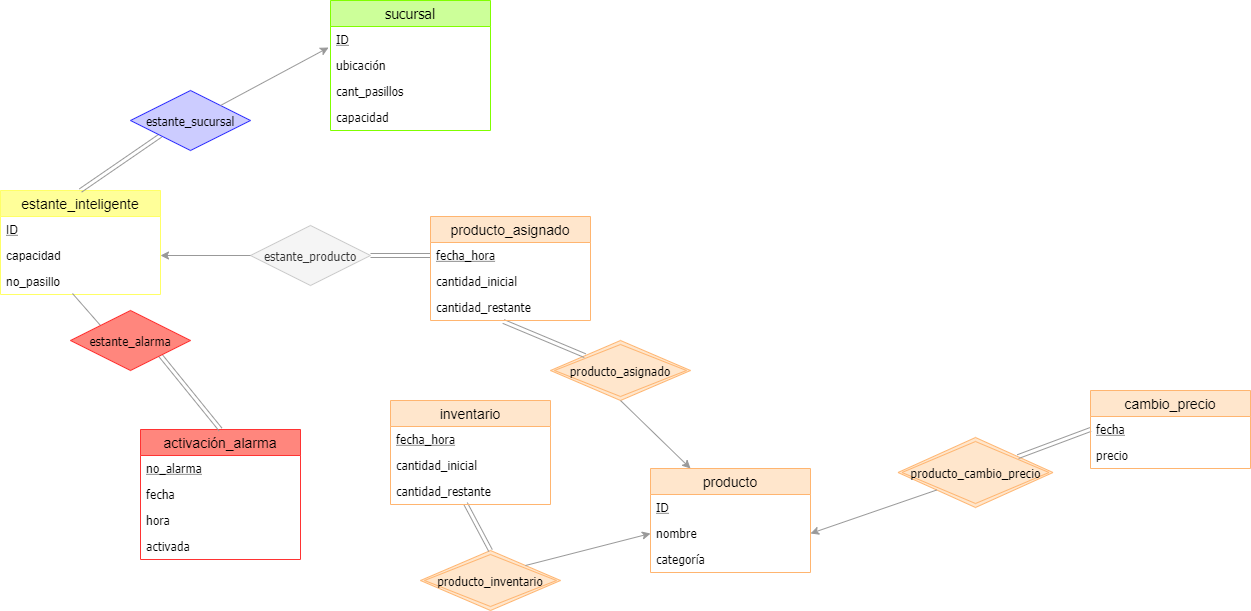

The diagram above was exported from draw.io. Its source (the exported page's mxGraphModel, read from the mxfile embedded in the PNG):
<mxGraphModel dx="1695" dy="520" grid="1" gridSize="10" guides="1" tooltips="1" connect="1" arrows="1" fold="1" page="1" pageScale="1" pageWidth="827" pageHeight="1169" math="0" shadow="0">
  <root>
    <mxCell id="WIyWlLk6GJQsqaUBKTNV-0" />
    <mxCell id="WIyWlLk6GJQsqaUBKTNV-1" parent="WIyWlLk6GJQsqaUBKTNV-0" />
    <mxCell id="34tKlk5XHleemSfughRf-49" style="edgeStyle=orthogonalEdgeStyle;rounded=0;orthogonalLoop=1;jettySize=auto;html=1;exitX=1;exitY=0.5;exitDx=0;exitDy=0;entryX=0;entryY=0.5;entryDx=0;entryDy=0;endArrow=none;endFill=0;strokeColor=#999999;fontFamily=Tahoma;shape=link;" parent="WIyWlLk6GJQsqaUBKTNV-1" source="34tKlk5XHleemSfughRf-44" edge="1">
      <mxGeometry relative="1" as="geometry">
        <mxPoint x="350" y="385" as="targetPoint" />
      </mxGeometry>
    </mxCell>
    <mxCell id="34tKlk5XHleemSfughRf-44" value="estante_producto" style="shape=rhombus;perimeter=rhombusPerimeter;whiteSpace=wrap;html=1;align=center;strokeColor=#CCCCCC;fillColor=#f5f5f5;fontFamily=Tahoma;fontColor=#333333;" parent="WIyWlLk6GJQsqaUBKTNV-1" vertex="1">
      <mxGeometry x="170" y="355" width="120" height="60" as="geometry" />
    </mxCell>
    <mxCell id="34tKlk5XHleemSfughRf-45" value="estante_inteligente" style="swimlane;fontStyle=0;childLayout=stackLayout;horizontal=1;startSize=26;horizontalStack=0;resizeParent=1;resizeParentMax=0;resizeLast=0;collapsible=1;marginBottom=0;align=center;fontSize=14;strokeColor=#FFFF66;fillColor=#FFFF99;" parent="WIyWlLk6GJQsqaUBKTNV-1" vertex="1">
      <mxGeometry x="-80" y="320" width="160" height="104" as="geometry" />
    </mxCell>
    <mxCell id="34tKlk5XHleemSfughRf-46" value="ID" style="text;strokeColor=none;fillColor=none;spacingLeft=4;spacingRight=4;overflow=hidden;rotatable=0;points=[[0,0.5],[1,0.5]];portConstraint=eastwest;fontSize=12;fontStyle=4" parent="34tKlk5XHleemSfughRf-45" vertex="1">
      <mxGeometry y="26" width="160" height="26" as="geometry" />
    </mxCell>
    <mxCell id="34tKlk5XHleemSfughRf-48" value="capacidad " style="text;strokeColor=none;fillColor=none;spacingLeft=4;spacingRight=4;overflow=hidden;rotatable=0;points=[[0,0.5],[1,0.5]];portConstraint=eastwest;fontSize=12;" parent="34tKlk5XHleemSfughRf-45" vertex="1">
      <mxGeometry y="52" width="160" height="26" as="geometry" />
    </mxCell>
    <mxCell id="SBy7pGa1KkFMZRi1zmOU-0" value="no_pasillo" style="text;strokeColor=none;fillColor=none;spacingLeft=4;spacingRight=4;overflow=hidden;rotatable=0;points=[[0,0.5],[1,0.5]];portConstraint=eastwest;fontSize=12;" parent="34tKlk5XHleemSfughRf-45" vertex="1">
      <mxGeometry y="78" width="160" height="26" as="geometry" />
    </mxCell>
    <mxCell id="34tKlk5XHleemSfughRf-67" value="" style="endArrow=none;html=1;rounded=0;strokeColor=#999999;fontFamily=Tahoma;endFill=0;entryX=0.5;entryY=0;entryDx=0;entryDy=0;exitX=0;exitY=1;exitDx=0;exitDy=0;shape=link;" parent="WIyWlLk6GJQsqaUBKTNV-1" source="34tKlk5XHleemSfughRf-68" target="34tKlk5XHleemSfughRf-45" edge="1">
      <mxGeometry relative="1" as="geometry">
        <mxPoint x="13" y="203" as="sourcePoint" />
        <mxPoint x="110" y="280" as="targetPoint" />
      </mxGeometry>
    </mxCell>
    <mxCell id="34tKlk5XHleemSfughRf-68" value="estante_sucursal" style="shape=rhombus;perimeter=rhombusPerimeter;whiteSpace=wrap;html=1;align=center;strokeColor=#3333FF;fillColor=#CCCCFF;fontFamily=Tahoma;" parent="WIyWlLk6GJQsqaUBKTNV-1" vertex="1">
      <mxGeometry x="50" y="220" width="120" height="60" as="geometry" />
    </mxCell>
    <mxCell id="34tKlk5XHleemSfughRf-69" value="" style="endArrow=none;html=1;rounded=0;strokeColor=#999999;fontFamily=Tahoma;exitX=1;exitY=0.5;exitDx=0;exitDy=0;entryX=0;entryY=0.5;entryDx=0;entryDy=0;startArrow=classic;startFill=1;" parent="WIyWlLk6GJQsqaUBKTNV-1" target="34tKlk5XHleemSfughRf-44" edge="1">
      <mxGeometry relative="1" as="geometry">
        <mxPoint x="80" y="385" as="sourcePoint" />
        <mxPoint x="350" y="270" as="targetPoint" />
      </mxGeometry>
    </mxCell>
    <mxCell id="34tKlk5XHleemSfughRf-95" value="" style="endArrow=none;html=1;rounded=0;strokeColor=#999999;fontFamily=Tahoma;entryX=1;entryY=0;entryDx=0;entryDy=0;endFill=0;startArrow=classic;startFill=1;exitX=-0.012;exitY=0.808;exitDx=0;exitDy=0;exitPerimeter=0;" parent="WIyWlLk6GJQsqaUBKTNV-1" source="34tKlk5XHleemSfughRf-3" target="34tKlk5XHleemSfughRf-68" edge="1">
      <mxGeometry relative="1" as="geometry">
        <mxPoint x="160" y="70" as="sourcePoint" />
        <mxPoint x="137.92" y="187" as="targetPoint" />
      </mxGeometry>
    </mxCell>
    <mxCell id="NK0a9tRpiYlFyLNEsnrF-4" value="producto_cambio_precio" style="shape=rhombus;double=1;perimeter=rhombusPerimeter;whiteSpace=wrap;html=1;align=center;strokeColor=#FFB570;fillColor=#FFE6CC;fontFamily=Tahoma;" parent="WIyWlLk6GJQsqaUBKTNV-1" vertex="1">
      <mxGeometry x="817.5" y="567" width="155" height="70" as="geometry" />
    </mxCell>
    <mxCell id="NK0a9tRpiYlFyLNEsnrF-6" value="" style="endArrow=none;html=1;rounded=0;strokeColor=#999999;fontFamily=Tahoma;entryX=0;entryY=0.5;entryDx=0;entryDy=0;endFill=0;shape=link;" parent="WIyWlLk6GJQsqaUBKTNV-1" source="NK0a9tRpiYlFyLNEsnrF-4" target="NK0a9tRpiYlFyLNEsnrF-2" edge="1">
      <mxGeometry relative="1" as="geometry">
        <mxPoint x="580" y="510" as="sourcePoint" />
        <mxPoint x="740" y="510" as="targetPoint" />
      </mxGeometry>
    </mxCell>
    <mxCell id="ufmOu0Eu8bMTOwCRWQ9R-0" value="activación_alarma" style="swimlane;fontStyle=0;childLayout=stackLayout;horizontal=1;startSize=26;horizontalStack=0;resizeParent=1;resizeParentMax=0;resizeLast=0;collapsible=1;marginBottom=0;align=center;fontSize=14;strokeColor=#FF3333;fillColor=#FF867D;" parent="WIyWlLk6GJQsqaUBKTNV-1" vertex="1">
      <mxGeometry x="60" y="559" width="160" height="130" as="geometry" />
    </mxCell>
    <mxCell id="_X36rbP1V41AWfMmLo-J-9" value="no_alarma" style="text;strokeColor=none;fillColor=none;spacingLeft=4;spacingRight=4;overflow=hidden;rotatable=0;points=[[0,0.5],[1,0.5]];portConstraint=eastwest;fontSize=12;fontFamily=Tahoma;fontStyle=4" parent="ufmOu0Eu8bMTOwCRWQ9R-0" vertex="1">
      <mxGeometry y="26" width="160" height="26" as="geometry" />
    </mxCell>
    <mxCell id="ufmOu0Eu8bMTOwCRWQ9R-1" value="fecha" style="text;strokeColor=none;fillColor=none;spacingLeft=4;spacingRight=4;overflow=hidden;rotatable=0;points=[[0,0.5],[1,0.5]];portConstraint=eastwest;fontSize=12;fontFamily=Tahoma;fontStyle=0" parent="ufmOu0Eu8bMTOwCRWQ9R-0" vertex="1">
      <mxGeometry y="52" width="160" height="26" as="geometry" />
    </mxCell>
    <mxCell id="ufmOu0Eu8bMTOwCRWQ9R-9" value="hora" style="text;strokeColor=none;fillColor=none;spacingLeft=4;spacingRight=4;overflow=hidden;rotatable=0;points=[[0,0.5],[1,0.5]];portConstraint=eastwest;fontSize=12;fontFamily=Tahoma;fontStyle=0" parent="ufmOu0Eu8bMTOwCRWQ9R-0" vertex="1">
      <mxGeometry y="78" width="160" height="26" as="geometry" />
    </mxCell>
    <mxCell id="ufmOu0Eu8bMTOwCRWQ9R-8" value="activada" style="text;strokeColor=none;fillColor=none;spacingLeft=4;spacingRight=4;overflow=hidden;rotatable=0;points=[[0,0.5],[1,0.5]];portConstraint=eastwest;fontSize=12;fontFamily=Tahoma;fontStyle=0" parent="ufmOu0Eu8bMTOwCRWQ9R-0" vertex="1">
      <mxGeometry y="104" width="160" height="26" as="geometry" />
    </mxCell>
    <mxCell id="ufmOu0Eu8bMTOwCRWQ9R-6" value="" style="endArrow=none;html=1;rounded=0;strokeColor=#999999;fontFamily=Tahoma;exitX=1;exitY=1;exitDx=0;exitDy=0;entryX=0.5;entryY=0;entryDx=0;entryDy=0;endFill=0;shape=link;" parent="WIyWlLk6GJQsqaUBKTNV-1" target="ufmOu0Eu8bMTOwCRWQ9R-0" edge="1">
      <mxGeometry relative="1" as="geometry">
        <mxPoint x="80" y="485" as="sourcePoint" />
        <mxPoint x="152.5" y="547" as="targetPoint" />
      </mxGeometry>
    </mxCell>
    <mxCell id="ufmOu0Eu8bMTOwCRWQ9R-7" value="" style="endArrow=none;html=1;rounded=0;fontFamily=Tahoma;entryX=0;entryY=0;entryDx=0;entryDy=0;strokeColor=#999999;startArrow=none;startFill=0;exitX=0.45;exitY=0.962;exitDx=0;exitDy=0;exitPerimeter=0;" parent="WIyWlLk6GJQsqaUBKTNV-1" source="SBy7pGa1KkFMZRi1zmOU-0" edge="1">
      <mxGeometry relative="1" as="geometry">
        <mxPoint x="-10" y="430" as="sourcePoint" />
        <mxPoint x="20" y="455" as="targetPoint" />
      </mxGeometry>
    </mxCell>
    <mxCell id="_X36rbP1V41AWfMmLo-J-7" value="&lt;span&gt;estante_alarma&lt;/span&gt;" style="shape=rhombus;perimeter=rhombusPerimeter;whiteSpace=wrap;html=1;align=center;strokeColor=#FF3333;fillColor=#FF867D;fontFamily=Tahoma;" parent="WIyWlLk6GJQsqaUBKTNV-1" vertex="1">
      <mxGeometry x="-10" y="440" width="120" height="60" as="geometry" />
    </mxCell>
    <mxCell id="Xq348DdPj4iAEt5O79R9-9" value="producto_asignado" style="shape=rhombus;double=1;perimeter=rhombusPerimeter;whiteSpace=wrap;html=1;align=center;strokeColor=#FFB570;fillColor=#FFE6CC;fontFamily=Tahoma;" parent="WIyWlLk6GJQsqaUBKTNV-1" vertex="1">
      <mxGeometry x="470" y="470" width="140" height="60" as="geometry" />
    </mxCell>
    <mxCell id="Xq348DdPj4iAEt5O79R9-10" value="" style="endArrow=none;html=1;rounded=0;fontFamily=Tahoma;entryX=0.5;entryY=1;entryDx=0;entryDy=0;strokeColor=#999999;startArrow=classic;startFill=1;exitX=0.25;exitY=0;exitDx=0;exitDy=0;" parent="WIyWlLk6GJQsqaUBKTNV-1" source="Xq348DdPj4iAEt5O79R9-14" target="Xq348DdPj4iAEt5O79R9-9" edge="1">
      <mxGeometry relative="1" as="geometry">
        <mxPoint x="364" y="554.5" as="sourcePoint" />
        <mxPoint x="344" y="500" as="targetPoint" />
      </mxGeometry>
    </mxCell>
    <mxCell id="Xq348DdPj4iAEt5O79R9-12" value="" style="endArrow=none;html=1;rounded=0;strokeColor=#999999;fontFamily=Tahoma;endFill=0;shape=link;exitX=0.456;exitY=1.038;exitDx=0;exitDy=0;exitPerimeter=0;" parent="WIyWlLk6GJQsqaUBKTNV-1" source="lHbSvcM9ytYsJV8606sB-0" target="Xq348DdPj4iAEt5O79R9-9" edge="1">
      <mxGeometry relative="1" as="geometry">
        <mxPoint x="430" y="420" as="sourcePoint" />
        <mxPoint x="480" y="527" as="targetPoint" />
      </mxGeometry>
    </mxCell>
    <mxCell id="Xq348DdPj4iAEt5O79R9-19" value="producto_inventario" style="shape=rhombus;double=1;perimeter=rhombusPerimeter;whiteSpace=wrap;html=1;align=center;strokeColor=#FFB570;fillColor=#FFE6CC;fontFamily=Tahoma;" parent="WIyWlLk6GJQsqaUBKTNV-1" vertex="1">
      <mxGeometry x="340" y="680" width="140" height="60" as="geometry" />
    </mxCell>
    <mxCell id="Xq348DdPj4iAEt5O79R9-20" value="" style="endArrow=none;html=1;rounded=0;strokeColor=#999999;fontFamily=Tahoma;exitX=0.469;exitY=0.962;exitDx=0;exitDy=0;endFill=0;shape=link;exitPerimeter=0;entryX=0.5;entryY=0;entryDx=0;entryDy=0;fontStyle=4" parent="WIyWlLk6GJQsqaUBKTNV-1" source="nRKOP2q0sHplHgh3_ICF-1" target="Xq348DdPj4iAEt5O79R9-19" edge="1">
      <mxGeometry relative="1" as="geometry">
        <mxPoint x="401.64" y="643.3879999999998" as="sourcePoint" />
        <mxPoint x="399.9963132431036" y="677.9984199613303" as="targetPoint" />
      </mxGeometry>
    </mxCell>
    <mxCell id="34tKlk5XHleemSfughRf-17" value="producto_asignado" style="swimlane;fontStyle=0;childLayout=stackLayout;horizontal=1;startSize=26;horizontalStack=0;resizeParent=1;resizeParentMax=0;resizeLast=0;collapsible=1;marginBottom=0;align=center;fontSize=14;strokeColor=#FFB570;fillColor=#FFE6CC;" parent="WIyWlLk6GJQsqaUBKTNV-1" vertex="1">
      <mxGeometry x="350" y="346" width="160" height="104" as="geometry">
        <mxRectangle x="460" y="320" width="90" height="26" as="alternateBounds" />
      </mxGeometry>
    </mxCell>
    <mxCell id="34tKlk5XHleemSfughRf-70" value="fecha_hora" style="text;strokeColor=none;fillColor=none;spacingLeft=4;spacingRight=4;overflow=hidden;rotatable=0;points=[[0,0.5],[1,0.5]];portConstraint=eastwest;fontSize=12;fontFamily=Tahoma;fontStyle=4" parent="34tKlk5XHleemSfughRf-17" vertex="1">
      <mxGeometry y="26" width="160" height="26" as="geometry" />
    </mxCell>
    <mxCell id="nRKOP2q0sHplHgh3_ICF-0" value="cantidad_inicial" style="text;strokeColor=none;fillColor=none;spacingLeft=4;spacingRight=4;overflow=hidden;rotatable=0;points=[[0,0.5],[1,0.5]];portConstraint=eastwest;fontSize=12;fontFamily=Tahoma;" parent="34tKlk5XHleemSfughRf-17" vertex="1">
      <mxGeometry y="52" width="160" height="26" as="geometry" />
    </mxCell>
    <mxCell id="lHbSvcM9ytYsJV8606sB-0" value="cantidad_restante" style="text;strokeColor=none;fillColor=none;spacingLeft=4;spacingRight=4;overflow=hidden;rotatable=0;points=[[0,0.5],[1,0.5]];portConstraint=eastwest;fontSize=12;fontFamily=Tahoma;" parent="34tKlk5XHleemSfughRf-17" vertex="1">
      <mxGeometry y="78" width="160" height="26" as="geometry" />
    </mxCell>
    <mxCell id="Xq348DdPj4iAEt5O79R9-24" value="" style="endArrow=none;html=1;rounded=0;fontFamily=Tahoma;entryX=0;entryY=1;entryDx=0;entryDy=0;strokeColor=#999999;startArrow=classic;startFill=1;exitX=1;exitY=0.5;exitDx=0;exitDy=0;" parent="WIyWlLk6GJQsqaUBKTNV-1" source="Xq348DdPj4iAEt5O79R9-16" target="NK0a9tRpiYlFyLNEsnrF-4" edge="1">
      <mxGeometry relative="1" as="geometry">
        <mxPoint x="732" y="650" as="sourcePoint" />
        <mxPoint x="547.5" y="720" as="targetPoint" />
      </mxGeometry>
    </mxCell>
    <mxCell id="NK0a9tRpiYlFyLNEsnrF-0" value="cambio_precio" style="swimlane;fontStyle=0;childLayout=stackLayout;horizontal=1;startSize=26;horizontalStack=0;resizeParent=1;resizeParentMax=0;resizeLast=0;collapsible=1;marginBottom=0;align=center;fontSize=14;strokeColor=#FFB570;fillColor=#FFE6CC;" parent="WIyWlLk6GJQsqaUBKTNV-1" vertex="1">
      <mxGeometry x="1010" y="520" width="160" height="78" as="geometry" />
    </mxCell>
    <mxCell id="NK0a9tRpiYlFyLNEsnrF-2" value="fecha" style="text;strokeColor=none;fillColor=none;spacingLeft=4;spacingRight=4;overflow=hidden;rotatable=0;points=[[0,0.5],[1,0.5]];portConstraint=eastwest;fontSize=12;fontFamily=Tahoma;fontStyle=4" parent="NK0a9tRpiYlFyLNEsnrF-0" vertex="1">
      <mxGeometry y="26" width="160" height="26" as="geometry" />
    </mxCell>
    <mxCell id="NK0a9tRpiYlFyLNEsnrF-3" value="precio" style="text;strokeColor=none;fillColor=none;spacingLeft=4;spacingRight=4;overflow=hidden;rotatable=0;points=[[0,0.5],[1,0.5]];portConstraint=eastwest;fontSize=12;fontFamily=Tahoma;fontStyle=0" parent="NK0a9tRpiYlFyLNEsnrF-0" vertex="1">
      <mxGeometry y="52" width="160" height="26" as="geometry" />
    </mxCell>
    <mxCell id="Xq348DdPj4iAEt5O79R9-14" value="producto" style="swimlane;fontStyle=0;childLayout=stackLayout;horizontal=1;startSize=26;horizontalStack=0;resizeParent=1;resizeParentMax=0;resizeLast=0;collapsible=1;marginBottom=0;align=center;fontSize=14;strokeColor=#FFB570;fillColor=#FFE6CC;" parent="WIyWlLk6GJQsqaUBKTNV-1" vertex="1">
      <mxGeometry x="570" y="598" width="160" height="104" as="geometry">
        <mxRectangle x="460" y="320" width="90" height="26" as="alternateBounds" />
      </mxGeometry>
    </mxCell>
    <mxCell id="Xq348DdPj4iAEt5O79R9-15" value="ID" style="text;strokeColor=none;fillColor=none;spacingLeft=4;spacingRight=4;overflow=hidden;rotatable=0;points=[[0,0.5],[1,0.5]];portConstraint=eastwest;fontSize=12;fontStyle=4;fontFamily=Tahoma;" parent="Xq348DdPj4iAEt5O79R9-14" vertex="1">
      <mxGeometry y="26" width="160" height="26" as="geometry" />
    </mxCell>
    <mxCell id="Xq348DdPj4iAEt5O79R9-16" value="nombre" style="text;strokeColor=none;fillColor=none;spacingLeft=4;spacingRight=4;overflow=hidden;rotatable=0;points=[[0,0.5],[1,0.5]];portConstraint=eastwest;fontSize=12;fontFamily=Tahoma;" parent="Xq348DdPj4iAEt5O79R9-14" vertex="1">
      <mxGeometry y="52" width="160" height="26" as="geometry" />
    </mxCell>
    <mxCell id="Xq348DdPj4iAEt5O79R9-17" value="categoría" style="text;strokeColor=none;fillColor=none;spacingLeft=4;spacingRight=4;overflow=hidden;rotatable=0;points=[[0,0.5],[1,0.5]];portConstraint=eastwest;fontSize=12;fontFamily=Tahoma;" parent="Xq348DdPj4iAEt5O79R9-14" vertex="1">
      <mxGeometry y="78" width="160" height="26" as="geometry" />
    </mxCell>
    <mxCell id="Xq348DdPj4iAEt5O79R9-25" value="" style="endArrow=none;html=1;rounded=0;fontFamily=Tahoma;entryX=1;entryY=0;entryDx=0;entryDy=0;strokeColor=#999999;startArrow=classic;startFill=1;exitX=0;exitY=0.5;exitDx=0;exitDy=0;" parent="WIyWlLk6GJQsqaUBKTNV-1" source="Xq348DdPj4iAEt5O79R9-16" target="Xq348DdPj4iAEt5O79R9-19" edge="1">
      <mxGeometry relative="1" as="geometry">
        <mxPoint x="660" y="608" as="sourcePoint" />
        <mxPoint x="420" y="750" as="targetPoint" />
      </mxGeometry>
    </mxCell>
    <mxCell id="Xq348DdPj4iAEt5O79R9-0" value="inventario" style="swimlane;fontStyle=0;childLayout=stackLayout;horizontal=1;startSize=26;horizontalStack=0;resizeParent=1;resizeParentMax=0;resizeLast=0;collapsible=1;marginBottom=0;align=center;fontSize=14;strokeColor=#FFB570;fillColor=#FFE6CC;" parent="WIyWlLk6GJQsqaUBKTNV-1" vertex="1">
      <mxGeometry x="310" y="530" width="160" height="104" as="geometry">
        <mxRectangle x="460" y="320" width="90" height="26" as="alternateBounds" />
      </mxGeometry>
    </mxCell>
    <mxCell id="Xq348DdPj4iAEt5O79R9-22" value="fecha_hora" style="text;strokeColor=none;fillColor=none;spacingLeft=4;spacingRight=4;overflow=hidden;rotatable=0;points=[[0,0.5],[1,0.5]];portConstraint=eastwest;fontSize=12;fontStyle=4;fontFamily=Tahoma;" parent="Xq348DdPj4iAEt5O79R9-0" vertex="1">
      <mxGeometry y="26" width="160" height="26" as="geometry" />
    </mxCell>
    <mxCell id="Xq348DdPj4iAEt5O79R9-4" value="cantidad_inicial" style="text;strokeColor=none;fillColor=none;spacingLeft=4;spacingRight=4;overflow=hidden;rotatable=0;points=[[0,0.5],[1,0.5]];portConstraint=eastwest;fontSize=12;fontFamily=Tahoma;" parent="Xq348DdPj4iAEt5O79R9-0" vertex="1">
      <mxGeometry y="52" width="160" height="26" as="geometry" />
    </mxCell>
    <mxCell id="nRKOP2q0sHplHgh3_ICF-1" value="cantidad_restante" style="text;strokeColor=none;fillColor=none;spacingLeft=4;spacingRight=4;overflow=hidden;rotatable=0;points=[[0,0.5],[1,0.5]];portConstraint=eastwest;fontSize=12;fontFamily=Tahoma;" parent="Xq348DdPj4iAEt5O79R9-0" vertex="1">
      <mxGeometry y="78" width="160" height="26" as="geometry" />
    </mxCell>
    <mxCell id="34tKlk5XHleemSfughRf-2" value="sucursal" style="swimlane;fontStyle=0;childLayout=stackLayout;horizontal=1;startSize=26;horizontalStack=0;resizeParent=1;resizeParentMax=0;resizeLast=0;collapsible=1;marginBottom=0;align=center;fontSize=14;fontFamily=Tahoma;strokeColor=#80FF00;fillColor=#CCFF99;" parent="WIyWlLk6GJQsqaUBKTNV-1" vertex="1">
      <mxGeometry x="250" y="130" width="160" height="130" as="geometry" />
    </mxCell>
    <mxCell id="34tKlk5XHleemSfughRf-3" value="ID" style="text;strokeColor=none;fillColor=none;spacingLeft=4;spacingRight=4;overflow=hidden;rotatable=0;points=[[0,0.5],[1,0.5]];portConstraint=eastwest;fontSize=12;fontStyle=4;fontFamily=Tahoma;" parent="34tKlk5XHleemSfughRf-2" vertex="1">
      <mxGeometry y="26" width="160" height="26" as="geometry" />
    </mxCell>
    <mxCell id="34tKlk5XHleemSfughRf-4" value="ubicación " style="text;strokeColor=none;fillColor=none;spacingLeft=4;spacingRight=4;overflow=hidden;rotatable=0;points=[[0,0.5],[1,0.5]];portConstraint=eastwest;fontSize=12;fontFamily=Tahoma;" parent="34tKlk5XHleemSfughRf-2" vertex="1">
      <mxGeometry y="52" width="160" height="26" as="geometry" />
    </mxCell>
    <mxCell id="34tKlk5XHleemSfughRf-104" value="cant_pasillos" style="text;strokeColor=none;fillColor=none;spacingLeft=4;spacingRight=4;overflow=hidden;rotatable=0;points=[[0,0.5],[1,0.5]];portConstraint=eastwest;fontSize=12;fontFamily=Tahoma;" parent="34tKlk5XHleemSfughRf-2" vertex="1">
      <mxGeometry y="78" width="160" height="26" as="geometry" />
    </mxCell>
    <mxCell id="_X36rbP1V41AWfMmLo-J-0" value="capacidad" style="text;strokeColor=none;fillColor=none;spacingLeft=4;spacingRight=4;overflow=hidden;rotatable=0;points=[[0,0.5],[1,0.5]];portConstraint=eastwest;fontSize=12;fontFamily=Tahoma;" parent="34tKlk5XHleemSfughRf-2" vertex="1">
      <mxGeometry y="104" width="160" height="26" as="geometry" />
    </mxCell>
  </root>
</mxGraphModel>